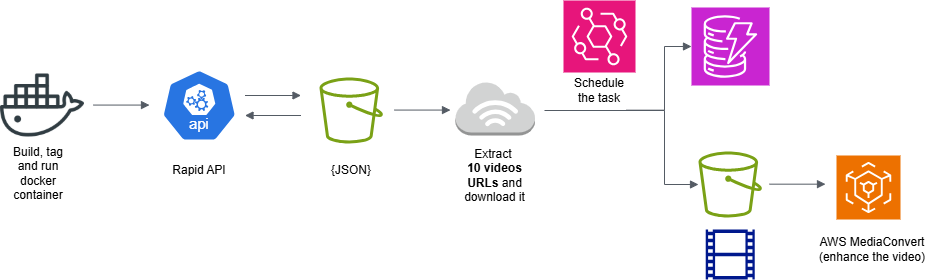

The diagram above was exported from draw.io. Its source (the exported page's mxGraphModel, read from the mxfile embedded in the PNG):
<mxGraphModel dx="1050" dy="522" grid="0" gridSize="10" guides="1" tooltips="1" connect="1" arrows="1" fold="1" page="1" pageScale="1" pageWidth="1100" pageHeight="1700" background="#FFFFFF" math="0" shadow="0" adaptiveColors="none">
  <root>
    <mxCell id="0" />
    <mxCell id="1" parent="0" />
    <mxCell id="k8ImwNuD2gPgAcF_VIOh-27" value="" style="edgeStyle=orthogonalEdgeStyle;html=1;endArrow=block;elbow=vertical;startArrow=none;startFill=0;strokeColor=#545B64;rounded=0;endSize=6;endFill=1;" parent="1" edge="1">
      <mxGeometry width="100" relative="1" as="geometry">
        <mxPoint x="426" y="185.57" as="sourcePoint" />
        <mxPoint x="482" y="185.57" as="targetPoint" />
      </mxGeometry>
    </mxCell>
    <mxCell id="k8ImwNuD2gPgAcF_VIOh-29" value="" style="edgeStyle=orthogonalEdgeStyle;html=1;endArrow=block;elbow=vertical;startArrow=none;startFill=0;strokeColor=#545B64;rounded=0;endSize=6;endFill=1;" parent="1" edge="1">
      <mxGeometry width="100" relative="1" as="geometry">
        <mxPoint x="125" y="180.56999999999996" as="sourcePoint" />
        <mxPoint x="181" y="180.56999999999996" as="targetPoint" />
      </mxGeometry>
    </mxCell>
    <mxCell id="k8ImwNuD2gPgAcF_VIOh-30" value="" style="edgeStyle=orthogonalEdgeStyle;html=1;endArrow=none;elbow=vertical;startArrow=block;startFill=1;strokeColor=#545B64;rounded=0;endSize=6;" parent="1" edge="1">
      <mxGeometry width="100" relative="1" as="geometry">
        <mxPoint x="276.5" y="190.99999999999997" as="sourcePoint" />
        <mxPoint x="332.5" y="190.99999999999997" as="targetPoint" />
      </mxGeometry>
    </mxCell>
    <mxCell id="k8ImwNuD2gPgAcF_VIOh-31" value="" style="edgeStyle=orthogonalEdgeStyle;html=1;endArrow=block;elbow=vertical;startArrow=none;startFill=0;strokeColor=#545B64;rounded=0;endSize=6;endFill=1;" parent="1" edge="1">
      <mxGeometry width="100" relative="1" as="geometry">
        <mxPoint x="276.5" y="170.99999999999997" as="sourcePoint" />
        <mxPoint x="332.5" y="170.99999999999997" as="targetPoint" />
      </mxGeometry>
    </mxCell>
    <mxCell id="k8ImwNuD2gPgAcF_VIOh-33" value="" style="edgeStyle=orthogonalEdgeStyle;html=1;endArrow=block;elbow=vertical;startArrow=none;startFill=0;strokeColor=#545B64;rounded=0;endSize=6;endFill=1;" parent="1" edge="1">
      <mxGeometry width="100" relative="1" as="geometry">
        <mxPoint x="801" y="259.66999999999996" as="sourcePoint" />
        <mxPoint x="857" y="259.66999999999996" as="targetPoint" />
      </mxGeometry>
    </mxCell>
    <mxCell id="k8ImwNuD2gPgAcF_VIOh-37" value="AWS MediaConvert (enhance the video)" style="text;html=1;align=center;verticalAlign=middle;whiteSpace=wrap;rounded=0;" parent="1" vertex="1">
      <mxGeometry x="849" y="298.75" width="110" height="51.5" as="geometry" />
    </mxCell>
    <mxCell id="k8ImwNuD2gPgAcF_VIOh-38" value="Rapid API" style="text;html=1;align=center;verticalAlign=middle;whiteSpace=wrap;rounded=0;" parent="1" vertex="1">
      <mxGeometry x="200.77" y="231" width="60" height="30" as="geometry" />
    </mxCell>
    <mxCell id="k8ImwNuD2gPgAcF_VIOh-39" value="Extract&amp;nbsp;&lt;div&gt;&lt;b&gt;10 videos&lt;/b&gt; &lt;b&gt;URLs&lt;/b&gt; and download it&lt;/div&gt;" style="text;html=1;align=center;verticalAlign=middle;whiteSpace=wrap;rounded=0;" parent="1" vertex="1">
      <mxGeometry x="491.38" y="231" width="70.75" height="39" as="geometry" />
    </mxCell>
    <mxCell id="k8ImwNuD2gPgAcF_VIOh-42" value="{JSON}" style="text;html=1;align=center;verticalAlign=middle;whiteSpace=wrap;rounded=0;" parent="1" vertex="1">
      <mxGeometry x="352.73" y="231" width="60" height="30" as="geometry" />
    </mxCell>
    <mxCell id="k8ImwNuD2gPgAcF_VIOh-48" value="" style="shape=image;html=1;verticalAlign=top;verticalLabelPosition=bottom;labelBackgroundColor=#ffffff;imageAspect=0;aspect=fixed;image=https://cdn0.iconfinder.com/data/icons/social-media-2104/24/social_media_social_media_logo_docker-128.png" parent="1" vertex="1">
      <mxGeometry x="32" y="139" width="84" height="84" as="geometry" />
    </mxCell>
    <mxCell id="k8ImwNuD2gPgAcF_VIOh-50" value="" style="aspect=fixed;sketch=0;html=1;dashed=0;whitespace=wrap;verticalLabelPosition=bottom;verticalAlign=top;fillColor=#2875E2;strokeColor=#ffffff;points=[[0.005,0.63,0],[0.1,0.2,0],[0.9,0.2,0],[0.5,0,0],[0.995,0.63,0],[0.72,0.99,0],[0.5,1,0],[0.28,0.99,0]];shape=mxgraph.kubernetes.icon2;kubernetesLabel=1;prIcon=api" parent="1" vertex="1">
      <mxGeometry x="193" y="144.75" width="75.53" height="72.5" as="geometry" />
    </mxCell>
    <mxCell id="k8ImwNuD2gPgAcF_VIOh-53" value="" style="outlineConnect=0;dashed=0;verticalLabelPosition=bottom;verticalAlign=top;align=center;html=1;shape=mxgraph.aws3.internet_3;fillColor=#D2D3D3;gradientColor=none;" parent="1" vertex="1">
      <mxGeometry x="487" y="157" width="79.5" height="54" as="geometry" />
    </mxCell>
    <mxCell id="k8ImwNuD2gPgAcF_VIOh-54" value="" style="sketch=0;outlineConnect=0;fontColor=#232F3E;gradientColor=none;fillColor=#7AA116;strokeColor=none;dashed=0;verticalLabelPosition=bottom;verticalAlign=top;align=center;html=1;fontSize=12;fontStyle=0;aspect=fixed;pointerEvents=1;shape=mxgraph.aws4.bucket;" parent="1" vertex="1">
      <mxGeometry x="351" y="153" width="63.46" height="66" as="geometry" />
    </mxCell>
    <mxCell id="k8ImwNuD2gPgAcF_VIOh-55" value="" style="sketch=0;aspect=fixed;pointerEvents=1;shadow=0;dashed=0;html=1;strokeColor=none;labelPosition=center;verticalLabelPosition=bottom;verticalAlign=top;align=center;fillColor=#00188D;shape=mxgraph.mscae.general.video" parent="1" vertex="1">
      <mxGeometry x="737.23" y="305" width="49" height="50" as="geometry" />
    </mxCell>
    <mxCell id="k8ImwNuD2gPgAcF_VIOh-56" value="" style="sketch=0;points=[[0,0,0],[0.25,0,0],[0.5,0,0],[0.75,0,0],[1,0,0],[0,1,0],[0.25,1,0],[0.5,1,0],[0.75,1,0],[1,1,0],[0,0.25,0],[0,0.5,0],[0,0.75,0],[1,0.25,0],[1,0.5,0],[1,0.75,0]];outlineConnect=0;fontColor=#232F3E;fillColor=#ED7100;strokeColor=#ffffff;dashed=0;verticalLabelPosition=bottom;verticalAlign=top;align=center;html=1;fontSize=12;fontStyle=0;aspect=fixed;shape=mxgraph.aws4.resourceIcon;resIcon=mxgraph.aws4.elemental_mediaconvert;" parent="1" vertex="1">
      <mxGeometry x="868" y="231" width="64" height="64" as="geometry" />
    </mxCell>
    <mxCell id="k8ImwNuD2gPgAcF_VIOh-58" style="edgeStyle=orthogonalEdgeStyle;rounded=0;orthogonalLoop=1;jettySize=auto;html=1;exitX=0.5;exitY=1;exitDx=0;exitDy=0;" parent="1" source="k8ImwNuD2gPgAcF_VIOh-38" target="k8ImwNuD2gPgAcF_VIOh-38" edge="1">
      <mxGeometry relative="1" as="geometry" />
    </mxCell>
    <mxCell id="k8ImwNuD2gPgAcF_VIOh-59" value="" style="sketch=0;outlineConnect=0;fontColor=#232F3E;gradientColor=none;fillColor=#7AA116;strokeColor=none;dashed=0;verticalLabelPosition=bottom;verticalAlign=top;align=center;html=1;fontSize=12;fontStyle=0;aspect=fixed;pointerEvents=1;shape=mxgraph.aws4.bucket;" parent="1" vertex="1">
      <mxGeometry x="730" y="227" width="63.46" height="66" as="geometry" />
    </mxCell>
    <mxCell id="k8ImwNuD2gPgAcF_VIOh-61" value="" style="edgeStyle=elbowEdgeStyle;html=1;endArrow=block;startArrow=none;startFill=0;strokeColor=#545B64;rounded=0;endSize=6;endFill=1;entryX=0;entryY=0.5;entryDx=0;entryDy=0;entryPerimeter=0;" parent="1" edge="1" target="n2fLf7L4zdudW6CsKzR--1">
      <mxGeometry width="100" relative="1" as="geometry">
        <mxPoint x="658" y="185.66999999999996" as="sourcePoint" />
        <mxPoint x="714" y="185.66999999999996" as="targetPoint" />
        <Array as="points">
          <mxPoint x="696" y="145" />
        </Array>
      </mxGeometry>
    </mxCell>
    <mxCell id="k8ImwNuD2gPgAcF_VIOh-63" value="Build, tag and run docker container" style="text;html=1;align=center;verticalAlign=middle;whiteSpace=wrap;rounded=0;" parent="1" vertex="1">
      <mxGeometry x="40" y="234" width="60" height="30" as="geometry" />
    </mxCell>
    <mxCell id="n2fLf7L4zdudW6CsKzR--1" value="" style="sketch=0;points=[[0,0,0],[0.25,0,0],[0.5,0,0],[0.75,0,0],[1,0,0],[0,1,0],[0.25,1,0],[0.5,1,0],[0.75,1,0],[1,1,0],[0,0.25,0],[0,0.5,0],[0,0.75,0],[1,0.25,0],[1,0.5,0],[1,0.75,0]];outlineConnect=0;fontColor=#232F3E;fillColor=#C925D1;strokeColor=#ffffff;dashed=0;verticalLabelPosition=bottom;verticalAlign=top;align=center;html=1;fontSize=12;fontStyle=0;aspect=fixed;shape=mxgraph.aws4.resourceIcon;resIcon=mxgraph.aws4.dynamodb;" vertex="1" parent="1">
      <mxGeometry x="723" y="83" width="78" height="78" as="geometry" />
    </mxCell>
    <mxCell id="n2fLf7L4zdudW6CsKzR--2" value="" style="edgeStyle=elbowEdgeStyle;html=1;endArrow=block;startArrow=none;startFill=0;strokeColor=#545B64;rounded=0;endSize=6;endFill=1;" edge="1" parent="1" target="k8ImwNuD2gPgAcF_VIOh-59">
      <mxGeometry width="100" relative="1" as="geometry">
        <mxPoint x="576" y="186" as="sourcePoint" />
        <mxPoint x="723" y="109" as="targetPoint" />
        <Array as="points">
          <mxPoint x="696" y="223" />
        </Array>
      </mxGeometry>
    </mxCell>
    <mxCell id="n2fLf7L4zdudW6CsKzR--3" value="" style="sketch=0;points=[[0,0,0],[0.25,0,0],[0.5,0,0],[0.75,0,0],[1,0,0],[0,1,0],[0.25,1,0],[0.5,1,0],[0.75,1,0],[1,1,0],[0,0.25,0],[0,0.5,0],[0,0.75,0],[1,0.25,0],[1,0.5,0],[1,0.75,0]];outlineConnect=0;fontColor=#232F3E;fillColor=#E7157B;strokeColor=#ffffff;dashed=0;verticalLabelPosition=bottom;verticalAlign=top;align=center;html=1;fontSize=12;fontStyle=0;aspect=fixed;shape=mxgraph.aws4.resourceIcon;resIcon=mxgraph.aws4.eventbridge;" vertex="1" parent="1">
      <mxGeometry x="595" y="76" width="72" height="72" as="geometry" />
    </mxCell>
    <mxCell id="n2fLf7L4zdudW6CsKzR--4" value="Schedule the task" style="text;html=1;align=center;verticalAlign=middle;whiteSpace=wrap;rounded=0;" vertex="1" parent="1">
      <mxGeometry x="601" y="150.75" width="60" height="30" as="geometry" />
    </mxCell>
  </root>
</mxGraphModel>